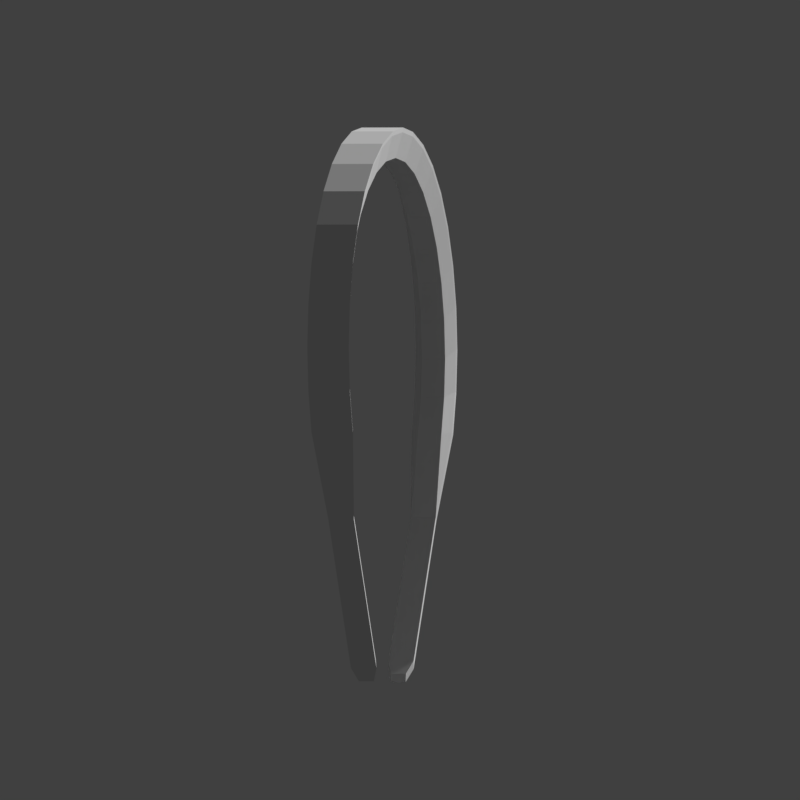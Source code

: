 # Source: h05.blend  (saved by Blender 2.79.0; exported with 4.5.12 LTS)
import bpy
from mathutils import Matrix  # noqa: F401  (used for matrix-valued properties, if any)

bpy.ops.wm.read_factory_settings(use_empty=True)
scene = bpy.context.scene
scene.name = 'Scene'

# ---- collections
col_collection_1 = bpy.data.collections.new('Collection 1'); scene.collection.children.link(col_collection_1)
col_collection_2 = bpy.data.collections.new('Collection 2'); scene.collection.children.link(col_collection_2)
col_collection_2.hide_render = True
col_collection_2.hide_viewport = True

# ---- world
world_world = bpy.data.worlds.new('World'); scene.world = world_world
world_world.color = (0.05088, 0.05088, 0.05088)
world_world.use_sun_shadow = False
world_world.sun_shadow_jitter_overblur = 0.0
world_world.cycles.sampling_method = 'MANUAL'

# ---- cameras
cam_camera = bpy.data.cameras.new('Camera')
cam_camera.type = 'ORTHO'
cam_camera.clip_end = 100.0
cam_camera.lens = 35.0
cam_camera.sensor_width = 32.0
cam_camera.sensor_height = 18.0
cam_camera.ortho_scale = 4.521
cam_camera.dof.focus_distance = 0.0
cam_camera.dof.aperture_fstop = 128.0

# ---- meshes
me_circle = bpy.data.meshes.new('Circle')
me_circle.from_pydata([(0.0, 1.0, 0.0), (-0.1951, 0.9808, 0.0), (-0.3827, 0.9239, 0.0), (-0.5556, 0.8315, 0.0), (-0.7071, 0.7071, 0.0), (-0.8315, 0.5556, 0.0), (-0.9239, 0.3827, 0.0), (-0.9808, 0.1951, 0.0), (-1.0, 7.55e-08, 0.0), (-0.9808, -0.1951, 0.0), (-0.9239, -0.3827, 0.0), (0.0, 1.0, -0.193), (-0.1951, 0.9808, -0.193), (-0.3827, 0.9239, -0.193), (-0.5556, 0.8315, -0.193), (-0.7071, 0.7071, -0.193), (-0.8315, 0.5556, -0.193), (-0.9239, 0.3827, -0.193), (-0.9808, 0.1951, -0.193), (-1.0, 6.706e-08, -0.193), (-0.9808, -0.1951, -0.193), (-0.9239, -0.3827, -0.193), (-0.7619, -0.7757, -0.03703), (-0.7619, -0.7757, -0.156), (-0.3517, -1.444, -0.03703), (-0.3517, -1.444, -0.156), (-0.3026, -1.504, -0.06155), (-0.3026, -1.504, -0.1315), (0.0, 0.8811, -0.03315), (-0.1796, 0.8634, -0.03315), (-0.3524, 0.811, -0.03315), (-0.5115, 0.726, -0.03315), (-0.6511, 0.6115, -0.03315), (-0.7656, 0.4719, -0.03315), (-0.8507, 0.3127, -0.03315), (-0.903, 0.14, -0.03315), (-0.9207, -0.0396, -0.03315), (-0.903, -0.2192, -0.03315), (-0.8507, -0.392, -0.03315), (0.0, 0.8811, -0.1446), (-0.1796, 0.8634, -0.1446), (-0.3524, 0.811, -0.1446), (-0.5115, 0.726, -0.1446), (-0.6511, 0.6115, -0.1446), (-0.7656, 0.4719, -0.1446), (-0.8507, 0.3127, -0.1446), (-0.903, 0.14, -0.1446), (-0.9207, -0.0396, -0.1446), (-0.903, -0.2192, -0.1446), (-0.8507, -0.392, -0.1446), (-0.1843, 1.003, 0.002375), (0.0, 1.022, 0.002375), (-0.3765, 0.9444, 0.002375), (-0.5536, 0.8497, 0.002375), (-0.7089, 0.7223, 0.002375), (-0.8363, 0.567, 0.002375), (-0.931, 0.3899, 0.002375), (-0.9893, 0.1976, 0.002375), (-1.009, -0.00224, 0.002375), (-0.9893, -0.2021, 0.002375), (-0.931, -0.3943, 0.002375), (-0.1843, 1.003, -0.1954), (0.0, 1.022, -0.1954), (-0.3765, 0.9444, -0.1954), (-0.5536, 0.8497, -0.1954), (-0.7089, 0.7223, -0.1954), (-0.8363, 0.567, -0.1954), (-0.931, 0.3899, -0.1954), (-0.9893, 0.1976, -0.1954), (-1.009, -0.00224, -0.1954), (-0.9893, -0.2021, -0.1954), (-0.931, -0.3943, -0.1954), (-0.765, -0.797, -0.1575), (-0.765, -0.797, -0.03556), (-0.3447, -1.482, -0.1575), (-0.3447, -1.482, -0.03556), (-0.2944, -1.543, -0.1323), (-0.2944, -1.543, -0.06069)], [], [(1, 29, 28, 0), (8, 36, 35, 7), (15, 43, 44, 16), (7, 35, 34, 6), (14, 42, 43, 15), (6, 34, 33, 5), (21, 49, 38, 10), (13, 41, 42, 14), (20, 48, 49, 21), (5, 33, 32, 4), (19, 20, 70, 69), (5, 4, 54, 55), (18, 19, 69, 68), (30, 41, 40, 29), (37, 48, 47, 36), (34, 45, 44, 33), (31, 42, 41, 30), (38, 49, 48, 37), (35, 46, 45, 34), (32, 43, 42, 31), (29, 40, 39, 28), (36, 47, 46, 35), (33, 44, 43, 32), (16, 44, 45, 17), (4, 3, 53, 54), (9, 37, 36, 8), (2, 30, 29, 1), (17, 45, 46, 18), (10, 38, 37, 9), (3, 31, 30, 2), (18, 46, 47, 19), (11, 39, 40, 12), (4, 32, 31, 3), (19, 47, 48, 20), (10, 22, 38), (12, 40, 41, 13), (21, 49, 23), (49, 38, 22, 23), (17, 18, 68, 67), (3, 2, 52, 53), (16, 17, 67, 66), (2, 1, 50, 52), (15, 16, 66, 65), (1, 0, 51, 50), (14, 15, 65, 64), (26, 24, 75, 77), (13, 14, 64, 63), (60, 71, 72, 73), (73, 72, 74, 75), (75, 74, 76, 77), (60, 59, 70, 71), (59, 58, 69, 70), (58, 57, 68, 69), (57, 56, 67, 68), (56, 55, 66, 67), (55, 54, 65, 66), (54, 53, 64, 65), (53, 52, 63, 64), (52, 50, 61, 63), (50, 51, 62, 61), (6, 5, 55, 56), (21, 23, 72, 71), (20, 21, 71, 70), (7, 6, 56, 57), (22, 10, 60, 73), (8, 7, 57, 58), (9, 8, 58, 59), (23, 25, 74, 72), (10, 9, 59, 60), (24, 22, 73, 75), (11, 12, 61, 62), (27, 26, 77, 76), (12, 13, 63, 61), (25, 27, 76, 74), (23, 22, 24, 25), (25, 24, 26, 27)])
me_circle.use_remesh_preserve_volume = False
me_circle.use_remesh_preserve_attributes = False
me_circle.use_mirror_vertex_groups = False
me_circle.update()
me_roundcube = bpy.data.meshes.new('Roundcube')
me_roundcube.from_pydata([(0.5774, 0.5774, -0.5774), (0.2887, 0.677, -0.677), (0.0, 0.7071, -0.7071), (-0.2887, 0.677, -0.677), (0.677, 0.677, -0.2887), (0.3385, 0.878, -0.3385), (0.0, 0.9354, -0.3536), (-0.3385, 0.878, -0.3385), (0.7071, 0.7071, 0.0), (0.3536, 0.9354, 0.0), (0.0, 1.0, 0.0), (-0.3536, 0.9354, 0.0), (0.677, 0.677, 0.2887), (0.3385, 0.878, 0.3385), (0.0, 0.9354, 0.3536), (-0.3385, 0.878, 0.3385), (-0.5774, 0.5774, -0.5774), (-0.677, 0.2887, -0.677), (-0.7071, 0.0, -0.7071), (-0.677, -0.2887, -0.677), (-0.677, 0.677, -0.2887), (-0.878, 0.3385, -0.3385), (-0.9354, 0.0, -0.3536), (-0.878, -0.3385, -0.3385), (-0.7071, 0.7071, 0.0), (-0.9354, 0.3536, 0.0), (-1.0, 0.0, 0.0), (-0.9354, -0.3536, 0.0), (-0.677, 0.677, 0.2887), (-0.878, 0.3385, 0.3385), (-0.9354, 0.0, 0.3536), (-0.878, -0.3385, 0.3385), (-0.5774, -0.5774, -0.5774), (-0.2887, -0.677, -0.677), (0.0, -0.7071, -0.7071), (0.2887, -0.677, -0.677), (-0.677, -0.677, -0.2887), (-0.3385, -0.878, -0.3385), (0.0, -0.9354, -0.3536), (0.3385, -0.878, -0.3385), (-0.7071, -0.7071, 0.0), (-0.3536, -0.9354, 0.0), (0.0, -1.0, 0.0), (0.3536, -0.9354, 0.0), (-0.677, -0.677, 0.2887), (-0.3385, -0.878, 0.3385), (0.0, -0.9354, 0.3536), (0.3385, -0.878, 0.3385), (0.5774, -0.5774, -0.5774), (0.677, -0.2887, -0.677), (0.7071, 0.0, -0.7071), (0.677, 0.2887, -0.677), (0.677, -0.677, -0.2887), (0.878, -0.3385, -0.3385), (0.9354, 0.0, -0.3536), (0.878, 0.3385, -0.3385), (0.7071, -0.7071, 0.0), (0.9354, -0.3536, 0.0), (1.0, 0.0, 0.0), (0.9354, 0.3536, 0.0), (0.677, -0.677, 0.2887), (0.878, -0.3385, 0.3385), (0.9354, 0.0, 0.3536), (0.878, 0.3385, 0.3385), (0.3385, -0.3385, -0.878), (0.0, -0.3536, -0.9354), (-0.3385, -0.3385, -0.878), (0.3536, 0.0, -0.9354), (0.0, 0.0, -1.0), (-0.3536, 0.0, -0.9354), (0.3385, 0.3385, -0.878), (0.0, 0.3536, -0.9354), (-0.3385, 0.3385, -0.878), (0.5774, 0.5774, 0.5774), (0.2887, 0.677, 0.677), (0.0, 0.7071, 0.7071), (-0.2887, 0.677, 0.677), (-0.5774, 0.5774, 0.5774), (0.677, 0.2887, 0.677), (0.3385, 0.3385, 0.878), (0.0, 0.3536, 0.9354), (-0.3385, 0.3385, 0.878), (-0.677, 0.2887, 0.677), (0.7071, 0.0, 0.7071), (0.3536, 0.0, 0.9354), (0.0, 0.0, 1.0), (-0.3536, 0.0, 0.9354), (-0.7071, 0.0, 0.7071), (0.677, -0.2887, 0.677), (0.3385, -0.3385, 0.878), (0.0, -0.3536, 0.9354), (-0.3385, -0.3385, 0.878), (-0.677, -0.2887, 0.677), (0.5774, -0.5774, 0.5774), (0.2887, -0.677, 0.677), (0.0, -0.7071, 0.7071), (-0.2887, -0.677, 0.677), (-0.5774, -0.5774, 0.5774)], [], [(0, 1, 5, 4), (1, 2, 6, 5), (2, 3, 7, 6), (3, 16, 20, 7), (4, 5, 9, 8), (5, 6, 10, 9), (6, 7, 11, 10), (7, 20, 24, 11), (8, 9, 13, 12), (9, 10, 14, 13), (10, 11, 15, 14), (11, 24, 28, 15), (12, 13, 74, 73), (13, 14, 75, 74), (14, 15, 76, 75), (15, 28, 77, 76), (16, 17, 21, 20), (17, 18, 22, 21), (18, 19, 23, 22), (19, 32, 36, 23), (20, 21, 25, 24), (21, 22, 26, 25), (22, 23, 27, 26), (23, 36, 40, 27), (24, 25, 29, 28), (25, 26, 30, 29), (26, 27, 31, 30), (27, 40, 44, 31), (28, 29, 82, 77), (29, 30, 87, 82), (30, 31, 92, 87), (31, 44, 97, 92), (32, 33, 37, 36), (33, 34, 38, 37), (34, 35, 39, 38), (35, 48, 52, 39), (36, 37, 41, 40), (37, 38, 42, 41), (38, 39, 43, 42), (39, 52, 56, 43), (40, 41, 45, 44), (41, 42, 46, 45), (42, 43, 47, 46), (43, 56, 60, 47), (44, 45, 96, 97), (45, 46, 95, 96), (46, 47, 94, 95), (47, 60, 93, 94), (48, 49, 53, 52), (49, 50, 54, 53), (50, 51, 55, 54), (51, 0, 4, 55), (52, 53, 57, 56), (53, 54, 58, 57), (54, 55, 59, 58), (55, 4, 8, 59), (56, 57, 61, 60), (57, 58, 62, 61), (58, 59, 63, 62), (59, 8, 12, 63), (60, 61, 88, 93), (61, 62, 83, 88), (62, 63, 78, 83), (63, 12, 73, 78), (48, 35, 64, 49), (35, 34, 65, 64), (34, 33, 66, 65), (33, 32, 19, 66), (49, 64, 67, 50), (64, 65, 68, 67), (65, 66, 69, 68), (66, 19, 18, 69), (50, 67, 70, 51), (67, 68, 71, 70), (68, 69, 72, 71), (69, 18, 17, 72), (51, 70, 1, 0), (70, 71, 2, 1), (71, 72, 3, 2), (72, 17, 16, 3), (73, 74, 79, 78), (74, 75, 80, 79), (75, 76, 81, 80), (76, 77, 82, 81), (78, 79, 84, 83), (79, 80, 85, 84), (80, 81, 86, 85), (81, 82, 87, 86), (83, 84, 89, 88), (84, 85, 90, 89), (85, 86, 91, 90), (86, 87, 92, 91), (88, 89, 94, 93), (89, 90, 95, 94), (90, 91, 96, 95), (91, 92, 97, 96)])
me_roundcube.use_remesh_preserve_volume = False
me_roundcube.use_remesh_preserve_attributes = False
me_roundcube.use_mirror_vertex_groups = False
me_roundcube.update()

# ---- objects
ob_circle = bpy.data.objects.new('Circle', me_circle)
ob_camera = bpy.data.objects.new('Camera', cam_camera)
ob_roundcube = bpy.data.objects.new('Roundcube', me_roundcube)

# ---- transforms, parenting, visibility, modifiers, constraints
ob_circle.location = (0.0, -0.1179, 0.0)
ob_circle.rotation_euler = (1.571, -0.0, 0.0)
ob_circle.scale = (1.221, 1.221, 1.221)
ob_circle.lineart.crease_threshold = 0.0
_m = ob_circle.modifiers.new('Mirror', 'MIRROR')
_m.use_clip = True
ob_camera.location = (-8.594, -2.314, -0.356)
ob_camera.rotation_euler = (1.578, -0.0, -1.319)
ob_camera.lock_rotations_4d = False
ob_camera.empty_display_type = 'ARROWS'
ob_camera.color = (0.0, 0.0, 0.0, 0.0)
ob_camera.display_type = 'WIRE'
ob_camera.lineart.crease_threshold = 0.0
ob_roundcube.location = (0.0, 0.0, 0.0)
ob_roundcube.lineart.crease_threshold = 0.0

# ---- collection membership
col_collection_1.objects.link(ob_circle)
col_collection_1.objects.link(ob_camera)
col_collection_2.objects.link(ob_roundcube)

# ---- scene / render settings (as saved in the file)
scene.camera = ob_camera
scene.frame_start = 1; scene.frame_end = 250; scene.frame_set(1)
scene.render.engine = 'BLENDER_EEVEE_NEXT'
scene.render.resolution_x = 1080
scene.render.dither_intensity = 0.0
scene.cycles.use_denoising = False
scene.cycles.samples = 128
scene.cycles.sampling_pattern = 'TABULATED_SOBOL'
scene.cycles.use_adaptive_sampling = False
scene.cycles.use_light_tree = False
scene.cycles.blur_glossy = 0.0
scene.cycles.sample_clamp_indirect = 0.0
scene.view_settings.view_transform = 'Standard'
bpy.context.view_layer.update()

# ---- added for rendering (the .blend has no usable light): sun
light_auto_sun = bpy.data.lights.new('AutoSun', 'SUN')
light_auto_sun.energy = 3.0
light_auto_sun.angle = 0.0523599
ob_auto_sun = bpy.data.objects.new('AutoSun', light_auto_sun)
scene.collection.objects.link(ob_auto_sun)
ob_auto_sun.rotation_euler = (0.872665, 0.174533, 0.523599)
bpy.context.view_layer.update()
